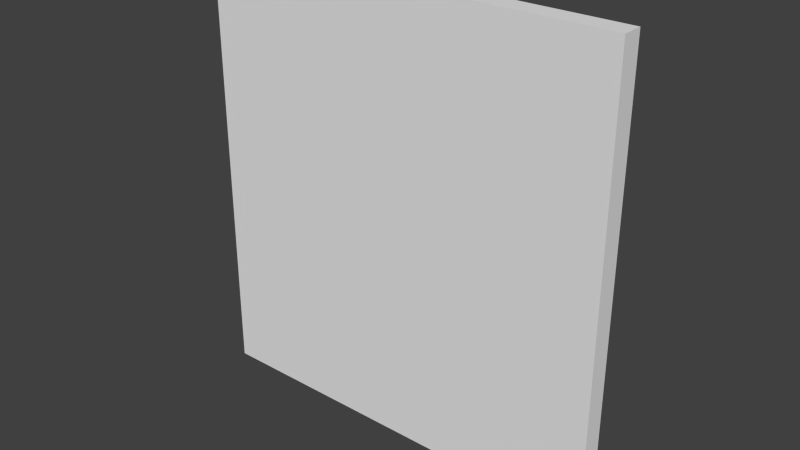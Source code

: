 # Source: Church_Wall_4x4x0.2.blend  (saved by Blender 2.78.0; exported with 4.5.12 LTS)
import bpy
from mathutils import Matrix  # noqa: F401  (used for matrix-valued properties, if any)

bpy.ops.wm.read_factory_settings(use_empty=True)
scene = bpy.context.scene
scene.name = 'Scene'

# ---- collections
col_collection_1 = bpy.data.collections.new('Collection 1'); scene.collection.children.link(col_collection_1)

# ---- world
world_world = bpy.data.worlds.new('World'); scene.world = world_world
world_world.color = (0.05088, 0.05088, 0.05088)
world_world.use_sun_shadow = False
world_world.sun_shadow_jitter_overblur = 0.0
world_world.cycles.sampling_method = 'NONE'
world_world.cycles.sample_map_resolution = 256

# ---- meshes
me_church_wall_4x4x0_2 = bpy.data.meshes.new('Church Wall 4x4x0.2')
me_church_wall_4x4x0_2.from_pydata([(0.0, 0.0, 0.0), (4.0, 0.0, 0.0), (4.0, 0.0, 4.0), (0.0, 0.0, 4.0), (0.0, 0.0, 0.0), (0.0, 0.0, -0.2), (4.0, 0.0, -0.2), (4.0, -0.2, 0.0), (4.0, -0.2, 4.0), (0.0, -0.2, 4.0), (0.0, -0.2, 0.0), (0.0, -0.2, -0.2), (4.0, -0.2, -0.2)], [(0, 5)], [(6, 5, 4, 1), (2, 1, 4, 3), (12, 7, 10, 11), (8, 9, 10, 7), (3, 9, 8, 2), (1, 7, 12, 6), (6, 12, 11, 5), (4, 10, 9, 3), (2, 8, 7, 1), (5, 11, 10, 4)])
me_church_wall_4x4x0_2.use_remesh_preserve_volume = False
me_church_wall_4x4x0_2.use_remesh_preserve_attributes = False
me_church_wall_4x4x0_2.use_mirror_vertex_groups = False
me_church_wall_4x4x0_2.update()

# ---- objects
ob_church_wall_4x4x0_2 = bpy.data.objects.new('Church Wall 4x4x0.2', me_church_wall_4x4x0_2)

# ---- transforms, parenting, visibility, modifiers, constraints
ob_church_wall_4x4x0_2.location = (0.0, 0.0, 0.0)
ob_church_wall_4x4x0_2.lineart.crease_threshold = 0.0

# ---- collection membership
col_collection_1.objects.link(ob_church_wall_4x4x0_2)

# ---- scene / render settings (as saved in the file)
scene.frame_start = 1; scene.frame_end = 250; scene.frame_set(1)
scene.render.engine = 'CYCLES'
scene.render.resolution_percentage = 50
scene.render.dither_intensity = 0.0
scene.cycles.use_denoising = False
scene.cycles.samples = 10
scene.cycles.sampling_pattern = 'TABULATED_SOBOL'
scene.cycles.light_sampling_threshold = 0.0
scene.cycles.use_adaptive_sampling = False
scene.cycles.use_light_tree = False
scene.cycles.blur_glossy = 0.0
scene.cycles.pixel_filter_type = 'GAUSSIAN'
scene.cycles.sample_clamp_indirect = 0.0
scene.view_settings.view_transform = 'Standard'
bpy.context.view_layer.update()

# ---- added for rendering (the .blend has no active camera and no usable light): camera, sun
cam_auto = bpy.data.cameras.new('AutoCamera')
cam_auto.lens = 50.0
cam_auto.sensor_width = 36.0
cam_auto.clip_end = 1000.0
ob_auto_camera = bpy.data.objects.new('AutoCamera', cam_auto)
scene.collection.objects.link(ob_auto_camera)
ob_auto_camera.location = (7.36949, -6.54339, 6.19559)
ob_auto_camera.rotation_euler = (1.09748, -7.21219e-08, 0.694738)
scene.camera = ob_auto_camera
light_auto_sun = bpy.data.lights.new('AutoSun', 'SUN')
light_auto_sun.energy = 3.0
light_auto_sun.angle = 0.0523599
ob_auto_sun = bpy.data.objects.new('AutoSun', light_auto_sun)
scene.collection.objects.link(ob_auto_sun)
ob_auto_sun.rotation_euler = (0.872665, 0.174533, 0.523599)
bpy.context.view_layer.update()
